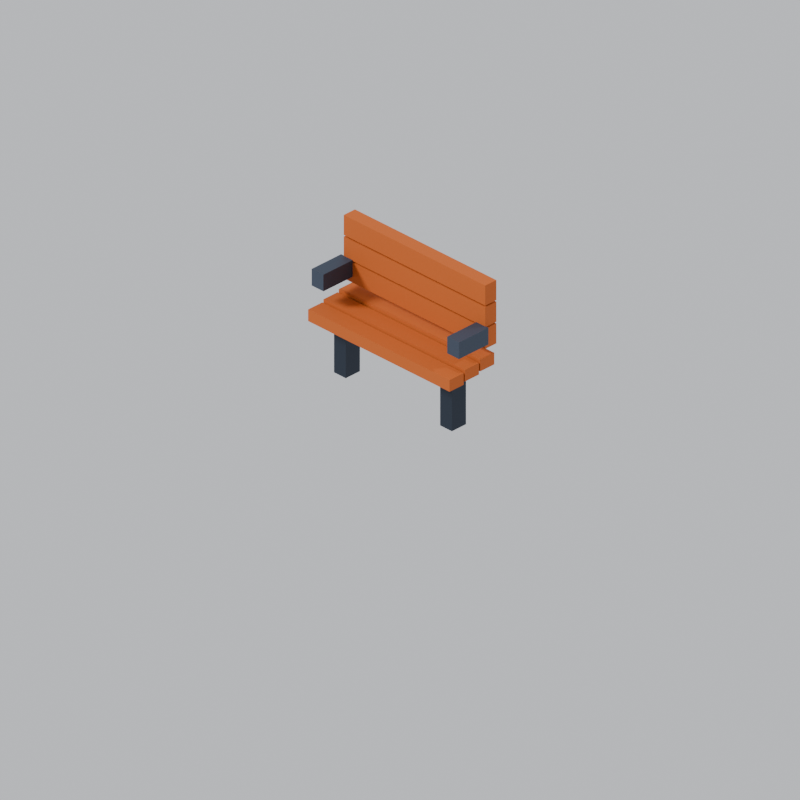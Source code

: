 # Source: bench.blend  (saved by Blender 5.2.44; exported with 4.5.12 LTS)
import bpy
from mathutils import Matrix  # noqa: F401  (used for matrix-valued properties, if any)

bpy.ops.wm.read_factory_settings(use_empty=True)
scene = bpy.context.scene
scene.name = 'Scene'

# ---- collections
col_collection = bpy.data.collections.new('Collection'); scene.collection.children.link(col_collection)

# ---- materials (node trees are filled in below, after node groups)
mat_iron = bpy.data.materials.new('iron')
mat_bench_wood = bpy.data.materials.new('bench_wood')
mat_iron2 = bpy.data.materials.new('iron2')

# ---- material node trees
mat_iron.use_nodes = True; mat_iron.node_tree.nodes.clear()
_N = mat_iron.node_tree.nodes; _L = mat_iron.node_tree.links
n0 = _N.new('ShaderNodeBsdfPrincipled'); n0.name = 'Principled BSDF'; n0.location = (-200, 100)
n0.inputs[0].default_value = (0.0137, 0.02217, 0.0382, 1.0)
n0.inputs[1].default_value = 0.4
n0.inputs[2].default_value = 0.6
n0.inputs[10].default_value = 0.005
n1 = _N.new('ShaderNodeOutputMaterial'); n1.name = 'Material Output'; n1.location = (200, 100)
_L.new(n0.outputs[0], n1.inputs[0])
n1.is_active_output = True
mat_bench_wood.use_nodes = True; mat_bench_wood.node_tree.nodes.clear()
_N = mat_bench_wood.node_tree.nodes; _L = mat_bench_wood.node_tree.links
n0 = _N.new('ShaderNodeBsdfPrincipled'); n0.name = 'Principled BSDF'; n0.location = (-200, 100)
n0.inputs[0].default_value = (0.4564, 0.0865, 0.002732, 1.0)
n0.inputs[2].default_value = 0.8
n0.inputs[10].default_value = 0.005
n1 = _N.new('ShaderNodeOutputMaterial'); n1.name = 'Material Output'; n1.location = (200, 100)
_L.new(n0.outputs[0], n1.inputs[0])
n1.is_active_output = True
mat_iron2.use_nodes = True; mat_iron2.node_tree.nodes.clear()
_N = mat_iron2.node_tree.nodes; _L = mat_iron2.node_tree.links
n0 = _N.new('ShaderNodeBsdfPrincipled'); n0.name = 'Principled BSDF'; n0.location = (-200, 100)
n0.inputs[0].default_value = (0.0382, 0.05286, 0.08228, 1.0)
n0.inputs[1].default_value = 0.3
n0.inputs[2].default_value = 0.6
n0.inputs[10].default_value = 0.005
n1 = _N.new('ShaderNodeOutputMaterial'); n1.name = 'Material Output'; n1.location = (200, 100)
_L.new(n0.outputs[0], n1.inputs[0])
n1.is_active_output = True

# ---- world
world_world = bpy.data.worlds.new('World'); scene.world = world_world
world_world.use_nodes = True; world_world.node_tree.nodes.clear()
_N = world_world.node_tree.nodes; _L = world_world.node_tree.links
n0 = _N.new('ShaderNodeOutputWorld'); n0.name = 'World Output'; n0.location = (200, 100)
n1 = _N.new('ShaderNodeBackground'); n1.name = 'Background'; n1.location = (-200, 100)
n1.inputs[0].default_value = (0.78, 0.8, 0.84, 1.0)
n1.inputs[1].default_value = 0.85
_L.new(n1.outputs[0], n0.inputs[0])
n0.is_active_output = True
world_world.color = (0.05088, 0.05088, 0.05088)
world_world.sun_shadow_jitter_overblur = 0.0

# ---- cameras
cam_isocam = bpy.data.cameras.new('IsoCam')
cam_isocam.type = 'ORTHO'
cam_isocam.sensor_fit = 'HORIZONTAL'
cam_isocam.clip_start = 1.0
cam_isocam.clip_end = 200.0
cam_isocam.ortho_scale = 2.121

# ---- lights
light_key = bpy.data.lights.new('Key', 'SUN')
light_key.angle = 0.2443
light_key.energy = 3.4
light_fill = bpy.data.lights.new('Fill', 'SUN')
light_fill.energy = 1.3

# ---- meshes
me_legs = bpy.data.meshes.new('Legs')
me_legs.from_pydata([(-0.221, -0.02652, 0.0), (-0.221, -0.02652, 0.1531), (-0.221, 0.02652, 0.0), (-0.221, 0.02652, 0.1531), (-0.1768, -0.02652, 0.0), (-0.1768, -0.02652, 0.1531), (-0.1768, 0.02652, 0.0), (-0.1768, 0.02652, 0.1531), (0.1768, -0.02652, 0.0), (0.1768, -0.02652, 0.1531), (0.1768, 0.02652, 0.0), (0.1768, 0.02652, 0.1531), (0.221, -0.02652, 0.0), (0.221, -0.02652, 0.1531), (0.221, 0.02652, 0.0), (0.221, 0.02652, 0.1531)], [], [(0, 1, 3, 2), (2, 3, 7, 6), (6, 7, 5, 4), (4, 5, 1, 0), (2, 6, 4, 0), (7, 3, 1, 5), (8, 9, 11, 10), (10, 11, 15, 14), (14, 15, 13, 12), (12, 13, 9, 8), (10, 14, 12, 8), (15, 11, 9, 13)])
me_legs.materials.append(mat_iron)
me_legs.update()
me_slats = bpy.data.meshes.new('Slats')
me_slats.from_pydata([(-0.2652, -0.07955, 0.1607), (-0.2652, -0.07955, 0.1965), (-0.2652, -0.02652, 0.1607), (-0.2652, -0.02652, 0.1965), (0.2652, -0.07955, 0.1607), (0.2652, -0.07955, 0.1965), (0.2652, -0.02652, 0.1607), (0.2652, -0.02652, 0.1965), (-0.2652, -0.0221, 0.1684), (-0.2652, -0.0221, 0.2041), (-0.2652, 0.03094, 0.1684), (-0.2652, 0.03094, 0.2041), (0.2652, -0.0221, 0.1684), (0.2652, -0.0221, 0.2041), (0.2652, 0.03094, 0.1684), (0.2652, 0.03094, 0.2041), (-0.2652, 0.03536, 0.1761), (-0.2652, 0.03536, 0.2118), (-0.2652, 0.08839, 0.1761), (-0.2652, 0.08839, 0.2118), (0.2652, 0.03536, 0.1761), (0.2652, 0.03536, 0.2118), (0.2652, 0.08839, 0.1761), (0.2652, 0.08839, 0.2118), (-0.2652, 0.05414, 0.2373), (-0.2652, 0.05414, 0.2985), (-0.2652, 0.09612, 0.2373), (-0.2652, 0.09612, 0.2985), (0.2652, 0.05414, 0.2373), (0.2652, 0.05414, 0.2985), (0.2652, 0.09612, 0.2373), (0.2652, 0.09612, 0.2985), (-0.2652, 0.05414, 0.3036), (-0.2652, 0.05414, 0.3649), (-0.2652, 0.09612, 0.3036), (-0.2652, 0.09612, 0.3649), (0.2652, 0.05414, 0.3036), (0.2652, 0.05414, 0.3649), (0.2652, 0.09612, 0.3036), (0.2652, 0.09612, 0.3649), (-0.2652, 0.05414, 0.37), (-0.2652, 0.05414, 0.4312), (-0.2652, 0.09612, 0.37), (-0.2652, 0.09612, 0.4312), (0.2652, 0.05414, 0.37), (0.2652, 0.05414, 0.4312), (0.2652, 0.09612, 0.37), (0.2652, 0.09612, 0.4312)], [], [(0, 1, 3, 2), (2, 3, 7, 6), (6, 7, 5, 4), (4, 5, 1, 0), (2, 6, 4, 0), (7, 3, 1, 5), (8, 9, 11, 10), (10, 11, 15, 14), (14, 15, 13, 12), (12, 13, 9, 8), (10, 14, 12, 8), (15, 11, 9, 13), (16, 17, 19, 18), (18, 19, 23, 22), (22, 23, 21, 20), (20, 21, 17, 16), (18, 22, 20, 16), (23, 19, 17, 21), (24, 25, 27, 26), (26, 27, 31, 30), (30, 31, 29, 28), (28, 29, 25, 24), (26, 30, 28, 24), (31, 27, 25, 29), (32, 33, 35, 34), (34, 35, 39, 38), (38, 39, 37, 36), (36, 37, 33, 32), (34, 38, 36, 32), (39, 35, 33, 37), (40, 41, 43, 42), (42, 43, 47, 46), (46, 47, 45, 44), (44, 45, 41, 40), (42, 46, 44, 40), (47, 43, 41, 45)])
me_slats.materials.append(mat_bench_wood)
me_slats.update()
me_arms = bpy.data.meshes.new('Arms')
me_arms.from_pydata([(-0.2762, -0.05524, 0.2552), (-0.2762, -0.05524, 0.3062), (-0.2762, 0.05524, 0.2552), (-0.2762, 0.05524, 0.3062), (-0.232, -0.05524, 0.2552), (-0.232, -0.05524, 0.3062), (-0.232, 0.05524, 0.2552), (-0.232, 0.05524, 0.3062), (0.232, -0.05524, 0.2552), (0.232, -0.05524, 0.3062), (0.232, 0.05524, 0.2552), (0.232, 0.05524, 0.3062), (0.2762, -0.05524, 0.2552), (0.2762, -0.05524, 0.3062), (0.2762, 0.05524, 0.2552), (0.2762, 0.05524, 0.3062)], [], [(0, 1, 3, 2), (2, 3, 7, 6), (6, 7, 5, 4), (4, 5, 1, 0), (2, 6, 4, 0), (7, 3, 1, 5), (8, 9, 11, 10), (10, 11, 15, 14), (14, 15, 13, 12), (12, 13, 9, 8), (10, 14, 12, 8), (15, 11, 9, 13)])
me_arms.materials.append(mat_iron2)
me_arms.update()

# ---- objects
ob_isocam = bpy.data.objects.new('IsoCam', cam_isocam)
ob_key = bpy.data.objects.new('Key', light_key)
ob_fill = bpy.data.objects.new('Fill', light_fill)
ob_legs = bpy.data.objects.new('Legs', me_legs)
ob_slats = bpy.data.objects.new('Slats', me_slats)
ob_arms = bpy.data.objects.new('Arms', me_arms)

# ---- transforms, parenting, visibility, modifiers, constraints
ob_isocam.location = (24.49, -24.49, 20.0)
ob_isocam.rotation_euler = (1.047, 0.0, 0.7854)
ob_key.location = (0.0, 0.0, 0.0)
ob_key.rotation_euler = (0.9076, 0.0, -0.6981)
ob_fill.location = (0.0, 0.0, 0.0)
ob_fill.rotation_euler = (1.187, 0.0, 2.618)
ob_legs.location = (0.0, 0.0, 0.0)
ob_slats.location = (0.0, 0.0, 0.0)
ob_arms.location = (0.0, 0.0, 0.0)

# ---- collection membership
scene.collection.objects.link(ob_isocam)
scene.collection.objects.link(ob_key)
scene.collection.objects.link(ob_fill)
scene.collection.objects.link(ob_legs)
scene.collection.objects.link(ob_slats)
scene.collection.objects.link(ob_arms)

# ---- scene / render settings (as saved in the file)
scene.camera = ob_isocam
scene.frame_start = 1; scene.frame_end = 250; scene.frame_set(1)
scene.render.engine = 'BLENDER_EEVEE_NEXT'
scene.render.resolution_x = 384
scene.render.resolution_y = 384
scene.render.film_transparent = True
scene.render.bake_bias = 0.0
scene.render.bake_samples = 0
scene.render.compositor_device = 'GPU'
scene.eevee.use_volume_custom_range = False
scene.eevee.fast_gi_thickness_near = 0.1
scene.eevee.fast_gi_thickness_far = 0.0
scene.eevee.ray_tracing_options.screen_trace_thickness = 0.1
bpy.context.view_layer.update()
